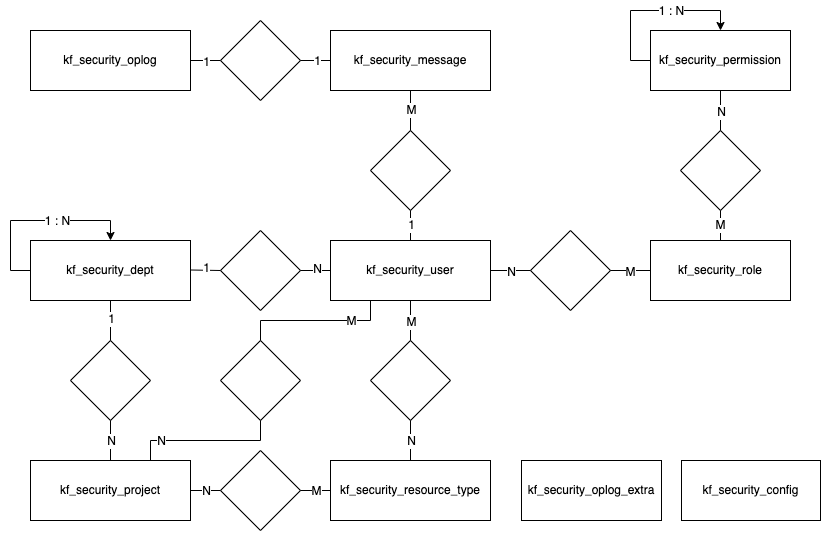

The diagram above was exported from draw.io. Its source (the exported page's mxGraphModel, read from the mxfile embedded in the PNG):
<mxGraphModel dx="1306" dy="758" grid="1" gridSize="10" guides="1" tooltips="1" connect="1" arrows="1" fold="1" page="1" pageScale="1" pageWidth="827" pageHeight="1169" math="0" shadow="0">
  <root>
    <mxCell id="0" />
    <mxCell id="1" parent="0" />
    <mxCell id="bxehNgi__RepGGcYddad-1" value="" style="rounded=0;whiteSpace=wrap;html=1;strokeColor=none;" vertex="1" parent="1">
      <mxGeometry x="720" y="290" width="820" height="540" as="geometry" />
    </mxCell>
    <mxCell id="bxehNgi__RepGGcYddad-2" value="" style="edgeStyle=orthogonalEdgeStyle;rounded=0;orthogonalLoop=1;jettySize=auto;html=1;fontColor=#000000;entryX=0.5;entryY=0;entryDx=0;entryDy=0;exitX=0;exitY=0.5;exitDx=0;exitDy=0;" edge="1" parent="1" source="bxehNgi__RepGGcYddad-4" target="bxehNgi__RepGGcYddad-4">
      <mxGeometry relative="1" as="geometry">
        <mxPoint x="820" y="480" as="targetPoint" />
        <Array as="points">
          <mxPoint x="730" y="560" />
          <mxPoint x="730" y="510" />
          <mxPoint x="830" y="510" />
        </Array>
      </mxGeometry>
    </mxCell>
    <mxCell id="bxehNgi__RepGGcYddad-3" value="1 : N" style="edgeLabel;html=1;align=center;verticalAlign=middle;resizable=0;points=[];fontColor=#000000;" vertex="1" connectable="0" parent="bxehNgi__RepGGcYddad-2">
      <mxGeometry x="0.2235" y="-1" relative="1" as="geometry">
        <mxPoint y="-1" as="offset" />
      </mxGeometry>
    </mxCell>
    <mxCell id="bxehNgi__RepGGcYddad-4" value="kf_security_dept" style="rounded=0;whiteSpace=wrap;html=1;" vertex="1" parent="1">
      <mxGeometry x="750" y="530" width="160" height="60" as="geometry" />
    </mxCell>
    <mxCell id="bxehNgi__RepGGcYddad-5" value="kf_security_user" style="rounded=0;whiteSpace=wrap;html=1;labelBackgroundColor=none;fontColor=#000000;" vertex="1" parent="1">
      <mxGeometry x="1050" y="530" width="160" height="60" as="geometry" />
    </mxCell>
    <mxCell id="bxehNgi__RepGGcYddad-6" value="" style="rhombus;whiteSpace=wrap;html=1;labelBackgroundColor=none;fontColor=#000000;" vertex="1" parent="1">
      <mxGeometry x="940" y="520" width="80" height="80" as="geometry" />
    </mxCell>
    <mxCell id="bxehNgi__RepGGcYddad-7" value="" style="endArrow=none;html=1;rounded=0;fontColor=#000000;exitX=1;exitY=0.5;exitDx=0;exitDy=0;" edge="1" parent="1">
      <mxGeometry width="50" height="50" relative="1" as="geometry">
        <mxPoint x="910" y="559.5" as="sourcePoint" />
        <mxPoint x="940" y="560" as="targetPoint" />
      </mxGeometry>
    </mxCell>
    <mxCell id="bxehNgi__RepGGcYddad-8" value="1" style="edgeLabel;html=1;align=center;verticalAlign=middle;resizable=0;points=[];fontColor=#000000;" vertex="1" connectable="0" parent="bxehNgi__RepGGcYddad-7">
      <mxGeometry y="3" relative="1" as="geometry">
        <mxPoint y="1" as="offset" />
      </mxGeometry>
    </mxCell>
    <mxCell id="bxehNgi__RepGGcYddad-9" value="" style="endArrow=none;html=1;rounded=0;entryX=0;entryY=0.5;entryDx=0;entryDy=0;" edge="1" parent="1" target="bxehNgi__RepGGcYddad-5">
      <mxGeometry width="50" height="50" relative="1" as="geometry">
        <mxPoint x="1020" y="560" as="sourcePoint" />
        <mxPoint x="1070" y="510" as="targetPoint" />
      </mxGeometry>
    </mxCell>
    <mxCell id="bxehNgi__RepGGcYddad-10" value="N" style="edgeLabel;html=1;align=center;verticalAlign=middle;resizable=0;points=[];" vertex="1" connectable="0" parent="bxehNgi__RepGGcYddad-9">
      <mxGeometry x="0.0667" y="3" relative="1" as="geometry">
        <mxPoint y="1" as="offset" />
      </mxGeometry>
    </mxCell>
    <mxCell id="bxehNgi__RepGGcYddad-11" value="kf_security_project" style="rounded=0;whiteSpace=wrap;html=1;labelBackgroundColor=none;fontColor=#000000;" vertex="1" parent="1">
      <mxGeometry x="750" y="750" width="160" height="60" as="geometry" />
    </mxCell>
    <mxCell id="bxehNgi__RepGGcYddad-12" value="" style="rhombus;whiteSpace=wrap;html=1;labelBackgroundColor=none;fontColor=#000000;" vertex="1" parent="1">
      <mxGeometry x="790" y="630" width="80" height="80" as="geometry" />
    </mxCell>
    <mxCell id="bxehNgi__RepGGcYddad-13" value="" style="endArrow=none;html=1;rounded=0;exitX=0.5;exitY=0;exitDx=0;exitDy=0;" edge="1" parent="1" source="bxehNgi__RepGGcYddad-12">
      <mxGeometry width="50" height="50" relative="1" as="geometry">
        <mxPoint x="780" y="640" as="sourcePoint" />
        <mxPoint x="830" y="590" as="targetPoint" />
      </mxGeometry>
    </mxCell>
    <mxCell id="bxehNgi__RepGGcYddad-14" value="1" style="edgeLabel;html=1;align=center;verticalAlign=middle;resizable=0;points=[];" vertex="1" connectable="0" parent="bxehNgi__RepGGcYddad-13">
      <mxGeometry x="0.125" y="-1" relative="1" as="geometry">
        <mxPoint x="-1" y="1" as="offset" />
      </mxGeometry>
    </mxCell>
    <mxCell id="bxehNgi__RepGGcYddad-15" value="" style="endArrow=none;html=1;rounded=0;" edge="1" parent="1" source="bxehNgi__RepGGcYddad-11">
      <mxGeometry width="50" height="50" relative="1" as="geometry">
        <mxPoint x="780" y="760" as="sourcePoint" />
        <mxPoint x="830" y="710" as="targetPoint" />
      </mxGeometry>
    </mxCell>
    <mxCell id="bxehNgi__RepGGcYddad-16" value="N" style="edgeLabel;html=1;align=center;verticalAlign=middle;resizable=0;points=[];" vertex="1" connectable="0" parent="bxehNgi__RepGGcYddad-15">
      <mxGeometry x="0.225" y="-1" relative="1" as="geometry">
        <mxPoint x="-1" y="5" as="offset" />
      </mxGeometry>
    </mxCell>
    <mxCell id="bxehNgi__RepGGcYddad-17" value="kf_security_role" style="rounded=0;whiteSpace=wrap;html=1;labelBackgroundColor=none;fontColor=#000000;" vertex="1" parent="1">
      <mxGeometry x="1370" y="530" width="140" height="60" as="geometry" />
    </mxCell>
    <mxCell id="bxehNgi__RepGGcYddad-18" value="" style="rhombus;whiteSpace=wrap;html=1;labelBackgroundColor=none;fontColor=#000000;" vertex="1" parent="1">
      <mxGeometry x="1250" y="520" width="80" height="80" as="geometry" />
    </mxCell>
    <mxCell id="bxehNgi__RepGGcYddad-19" value="" style="endArrow=none;html=1;rounded=0;entryX=0;entryY=0.5;entryDx=0;entryDy=0;" edge="1" parent="1" target="bxehNgi__RepGGcYddad-18">
      <mxGeometry width="50" height="50" relative="1" as="geometry">
        <mxPoint x="1210" y="560" as="sourcePoint" />
        <mxPoint x="1260" y="510" as="targetPoint" />
      </mxGeometry>
    </mxCell>
    <mxCell id="bxehNgi__RepGGcYddad-20" value="N" style="edgeLabel;html=1;align=center;verticalAlign=middle;resizable=0;points=[];" vertex="1" connectable="0" parent="bxehNgi__RepGGcYddad-19">
      <mxGeometry relative="1" as="geometry">
        <mxPoint y="1" as="offset" />
      </mxGeometry>
    </mxCell>
    <mxCell id="bxehNgi__RepGGcYddad-21" value="" style="endArrow=none;html=1;rounded=0;entryX=0;entryY=0.5;entryDx=0;entryDy=0;" edge="1" parent="1" target="bxehNgi__RepGGcYddad-17">
      <mxGeometry width="50" height="50" relative="1" as="geometry">
        <mxPoint x="1330" y="560" as="sourcePoint" />
        <mxPoint x="1380" y="510" as="targetPoint" />
      </mxGeometry>
    </mxCell>
    <mxCell id="bxehNgi__RepGGcYddad-22" value="M" style="edgeLabel;html=1;align=center;verticalAlign=middle;resizable=0;points=[];" vertex="1" connectable="0" parent="bxehNgi__RepGGcYddad-21">
      <mxGeometry x="-0.05" relative="1" as="geometry">
        <mxPoint y="1" as="offset" />
      </mxGeometry>
    </mxCell>
    <mxCell id="bxehNgi__RepGGcYddad-23" value="kf_security_permission" style="rounded=0;whiteSpace=wrap;html=1;labelBackgroundColor=none;fontColor=#000000;" vertex="1" parent="1">
      <mxGeometry x="1370" y="320" width="140" height="60" as="geometry" />
    </mxCell>
    <mxCell id="bxehNgi__RepGGcYddad-24" value="" style="edgeStyle=orthogonalEdgeStyle;rounded=0;orthogonalLoop=1;jettySize=auto;html=1;fontColor=#000000;exitX=0;exitY=0.5;exitDx=0;exitDy=0;" edge="1" parent="1">
      <mxGeometry relative="1" as="geometry">
        <mxPoint x="1370" y="350" as="sourcePoint" />
        <mxPoint x="1440" y="320" as="targetPoint" />
        <Array as="points">
          <mxPoint x="1350" y="350" />
          <mxPoint x="1350" y="300" />
          <mxPoint x="1440" y="300" />
          <mxPoint x="1440" y="320" />
        </Array>
      </mxGeometry>
    </mxCell>
    <mxCell id="bxehNgi__RepGGcYddad-25" value="1 : N" style="edgeLabel;html=1;align=center;verticalAlign=middle;resizable=0;points=[];fontColor=#000000;" vertex="1" connectable="0" parent="bxehNgi__RepGGcYddad-24">
      <mxGeometry x="0.2235" y="-1" relative="1" as="geometry">
        <mxPoint y="-1" as="offset" />
      </mxGeometry>
    </mxCell>
    <mxCell id="bxehNgi__RepGGcYddad-26" value="" style="rhombus;whiteSpace=wrap;html=1;labelBackgroundColor=none;fontColor=#000000;" vertex="1" parent="1">
      <mxGeometry x="1400" y="420" width="80" height="80" as="geometry" />
    </mxCell>
    <mxCell id="bxehNgi__RepGGcYddad-27" value="" style="endArrow=none;html=1;rounded=0;exitX=0.5;exitY=0;exitDx=0;exitDy=0;" edge="1" parent="1" source="bxehNgi__RepGGcYddad-26">
      <mxGeometry width="50" height="50" relative="1" as="geometry">
        <mxPoint x="1390" y="400" as="sourcePoint" />
        <mxPoint x="1440" y="380" as="targetPoint" />
      </mxGeometry>
    </mxCell>
    <mxCell id="bxehNgi__RepGGcYddad-28" value="N" style="edgeLabel;html=1;align=center;verticalAlign=middle;resizable=0;points=[];" vertex="1" connectable="0" parent="bxehNgi__RepGGcYddad-27">
      <mxGeometry x="-0.02" y="-1" relative="1" as="geometry">
        <mxPoint x="-1" y="1" as="offset" />
      </mxGeometry>
    </mxCell>
    <mxCell id="bxehNgi__RepGGcYddad-29" value="M" style="endArrow=none;html=1;rounded=0;" edge="1" parent="1" target="bxehNgi__RepGGcYddad-17">
      <mxGeometry width="50" height="50" relative="1" as="geometry">
        <mxPoint x="1440" y="500" as="sourcePoint" />
        <mxPoint x="1490" y="420" as="targetPoint" />
      </mxGeometry>
    </mxCell>
    <mxCell id="bxehNgi__RepGGcYddad-30" value="kf_security_resource_type" style="rounded=0;whiteSpace=wrap;html=1;labelBackgroundColor=none;fontColor=#000000;" vertex="1" parent="1">
      <mxGeometry x="1050" y="750" width="160" height="60" as="geometry" />
    </mxCell>
    <mxCell id="bxehNgi__RepGGcYddad-31" value="" style="rhombus;whiteSpace=wrap;html=1;labelBackgroundColor=none;fontColor=#000000;" vertex="1" parent="1">
      <mxGeometry x="1090" y="630" width="80" height="80" as="geometry" />
    </mxCell>
    <mxCell id="bxehNgi__RepGGcYddad-32" value="" style="endArrow=none;html=1;rounded=0;" edge="1" parent="1" source="bxehNgi__RepGGcYddad-31">
      <mxGeometry width="50" height="50" relative="1" as="geometry">
        <mxPoint x="1080" y="640" as="sourcePoint" />
        <mxPoint x="1130" y="590" as="targetPoint" />
      </mxGeometry>
    </mxCell>
    <mxCell id="bxehNgi__RepGGcYddad-33" value="M" style="edgeLabel;html=1;align=center;verticalAlign=middle;resizable=0;points=[];" vertex="1" connectable="0" parent="bxehNgi__RepGGcYddad-32">
      <mxGeometry x="-0.025" relative="1" as="geometry">
        <mxPoint y="1" as="offset" />
      </mxGeometry>
    </mxCell>
    <mxCell id="bxehNgi__RepGGcYddad-34" value="" style="endArrow=none;html=1;rounded=0;entryX=0.5;entryY=0;entryDx=0;entryDy=0;" edge="1" parent="1" target="bxehNgi__RepGGcYddad-30">
      <mxGeometry width="50" height="50" relative="1" as="geometry">
        <mxPoint x="1130" y="710" as="sourcePoint" />
        <mxPoint x="1180" y="660" as="targetPoint" />
      </mxGeometry>
    </mxCell>
    <mxCell id="bxehNgi__RepGGcYddad-35" value="N" style="edgeLabel;html=1;align=center;verticalAlign=middle;resizable=0;points=[];" vertex="1" connectable="0" parent="bxehNgi__RepGGcYddad-34">
      <mxGeometry x="-0.075" y="1" relative="1" as="geometry">
        <mxPoint x="-1" y="1" as="offset" />
      </mxGeometry>
    </mxCell>
    <mxCell id="bxehNgi__RepGGcYddad-36" value="kf_security_message" style="rounded=0;whiteSpace=wrap;html=1;" vertex="1" parent="1">
      <mxGeometry x="1050" y="320" width="160" height="60" as="geometry" />
    </mxCell>
    <mxCell id="bxehNgi__RepGGcYddad-37" value="" style="rhombus;whiteSpace=wrap;html=1;labelBackgroundColor=none;fontColor=#000000;" vertex="1" parent="1">
      <mxGeometry x="1090" y="420" width="80" height="80" as="geometry" />
    </mxCell>
    <mxCell id="bxehNgi__RepGGcYddad-38" value="" style="endArrow=none;html=1;rounded=0;exitX=0.5;exitY=0;exitDx=0;exitDy=0;" edge="1" parent="1" source="bxehNgi__RepGGcYddad-37">
      <mxGeometry width="50" height="50" relative="1" as="geometry">
        <mxPoint x="1080" y="400" as="sourcePoint" />
        <mxPoint x="1130" y="380" as="targetPoint" />
      </mxGeometry>
    </mxCell>
    <mxCell id="bxehNgi__RepGGcYddad-39" value="M" style="edgeLabel;html=1;align=center;verticalAlign=middle;resizable=0;points=[];" vertex="1" connectable="0" parent="bxehNgi__RepGGcYddad-38">
      <mxGeometry x="0.1" y="-3" relative="1" as="geometry">
        <mxPoint x="-3" y="1" as="offset" />
      </mxGeometry>
    </mxCell>
    <mxCell id="bxehNgi__RepGGcYddad-40" value="" style="endArrow=none;html=1;rounded=0;exitX=0.5;exitY=0;exitDx=0;exitDy=0;entryX=0.5;entryY=1;entryDx=0;entryDy=0;" edge="1" parent="1" source="bxehNgi__RepGGcYddad-5" target="bxehNgi__RepGGcYddad-37">
      <mxGeometry width="50" height="50" relative="1" as="geometry">
        <mxPoint x="1090" y="520" as="sourcePoint" />
        <mxPoint x="1140" y="470" as="targetPoint" />
      </mxGeometry>
    </mxCell>
    <mxCell id="bxehNgi__RepGGcYddad-41" value="1" style="edgeLabel;html=1;align=center;verticalAlign=middle;resizable=0;points=[];" vertex="1" connectable="0" parent="bxehNgi__RepGGcYddad-40">
      <mxGeometry x="0.1" y="-1" relative="1" as="geometry">
        <mxPoint x="-1" y="1" as="offset" />
      </mxGeometry>
    </mxCell>
    <mxCell id="bxehNgi__RepGGcYddad-42" value="kf_security_oplog" style="rounded=0;whiteSpace=wrap;html=1;labelBackgroundColor=none;fontColor=#000000;" vertex="1" parent="1">
      <mxGeometry x="750" y="320" width="160" height="60" as="geometry" />
    </mxCell>
    <mxCell id="bxehNgi__RepGGcYddad-43" value="" style="rhombus;whiteSpace=wrap;html=1;labelBackgroundColor=none;fontColor=#000000;" vertex="1" parent="1">
      <mxGeometry x="940" y="310" width="80" height="80" as="geometry" />
    </mxCell>
    <mxCell id="bxehNgi__RepGGcYddad-44" value="" style="endArrow=none;html=1;rounded=0;entryX=0;entryY=0.5;entryDx=0;entryDy=0;exitX=1;exitY=0.5;exitDx=0;exitDy=0;" edge="1" parent="1" source="bxehNgi__RepGGcYddad-42" target="bxehNgi__RepGGcYddad-43">
      <mxGeometry width="50" height="50" relative="1" as="geometry">
        <mxPoint x="910" y="320" as="sourcePoint" />
        <mxPoint x="960" y="270" as="targetPoint" />
      </mxGeometry>
    </mxCell>
    <mxCell id="bxehNgi__RepGGcYddad-45" value="1" style="edgeLabel;html=1;align=center;verticalAlign=middle;resizable=0;points=[];" vertex="1" connectable="0" parent="bxehNgi__RepGGcYddad-44">
      <mxGeometry relative="1" as="geometry">
        <mxPoint y="1" as="offset" />
      </mxGeometry>
    </mxCell>
    <mxCell id="bxehNgi__RepGGcYddad-46" value="" style="endArrow=none;html=1;rounded=0;entryX=0;entryY=0.5;entryDx=0;entryDy=0;exitX=1;exitY=0.5;exitDx=0;exitDy=0;" edge="1" parent="1" source="bxehNgi__RepGGcYddad-43" target="bxehNgi__RepGGcYddad-36">
      <mxGeometry width="50" height="50" relative="1" as="geometry">
        <mxPoint x="1020" y="320" as="sourcePoint" />
        <mxPoint x="1070" y="270" as="targetPoint" />
      </mxGeometry>
    </mxCell>
    <mxCell id="bxehNgi__RepGGcYddad-47" value="1" style="edgeLabel;html=1;align=center;verticalAlign=middle;resizable=0;points=[];" vertex="1" connectable="0" parent="bxehNgi__RepGGcYddad-46">
      <mxGeometry x="0.0667" y="1" relative="1" as="geometry">
        <mxPoint y="1" as="offset" />
      </mxGeometry>
    </mxCell>
    <mxCell id="bxehNgi__RepGGcYddad-48" value="" style="rhombus;whiteSpace=wrap;html=1;labelBackgroundColor=none;fontColor=#000000;" vertex="1" parent="1">
      <mxGeometry x="940" y="630" width="80" height="80" as="geometry" />
    </mxCell>
    <mxCell id="bxehNgi__RepGGcYddad-49" value="" style="endArrow=none;html=1;rounded=0;entryX=0.5;entryY=1;entryDx=0;entryDy=0;exitX=0.75;exitY=0;exitDx=0;exitDy=0;" edge="1" parent="1" source="bxehNgi__RepGGcYddad-11" target="bxehNgi__RepGGcYddad-48">
      <mxGeometry width="50" height="50" relative="1" as="geometry">
        <mxPoint x="910" y="780" as="sourcePoint" />
        <mxPoint x="960" y="730" as="targetPoint" />
        <Array as="points">
          <mxPoint x="870" y="730" />
          <mxPoint x="980" y="730" />
        </Array>
      </mxGeometry>
    </mxCell>
    <mxCell id="bxehNgi__RepGGcYddad-50" value="N" style="edgeLabel;html=1;align=center;verticalAlign=middle;resizable=0;points=[];" vertex="1" connectable="0" parent="bxehNgi__RepGGcYddad-49">
      <mxGeometry x="0.1408" y="-1" relative="1" as="geometry">
        <mxPoint x="-56" y="-1" as="offset" />
      </mxGeometry>
    </mxCell>
    <mxCell id="bxehNgi__RepGGcYddad-51" value="" style="endArrow=none;html=1;rounded=0;exitX=0.5;exitY=0;exitDx=0;exitDy=0;" edge="1" parent="1" source="bxehNgi__RepGGcYddad-48">
      <mxGeometry width="50" height="50" relative="1" as="geometry">
        <mxPoint x="1040" y="640" as="sourcePoint" />
        <mxPoint x="1090" y="590" as="targetPoint" />
        <Array as="points">
          <mxPoint x="980" y="610" />
          <mxPoint x="1090" y="610" />
        </Array>
      </mxGeometry>
    </mxCell>
    <mxCell id="bxehNgi__RepGGcYddad-52" value="M" style="edgeLabel;html=1;align=center;verticalAlign=middle;resizable=0;points=[];" vertex="1" connectable="0" parent="bxehNgi__RepGGcYddad-51">
      <mxGeometry x="-0.1398" relative="1" as="geometry">
        <mxPoint x="45" as="offset" />
      </mxGeometry>
    </mxCell>
    <mxCell id="bxehNgi__RepGGcYddad-53" value="kf_security_oplog_extra" style="rounded=0;whiteSpace=wrap;html=1;labelBackgroundColor=none;fontColor=#000000;" vertex="1" parent="1">
      <mxGeometry x="1241" y="750" width="140" height="60" as="geometry" />
    </mxCell>
    <mxCell id="bxehNgi__RepGGcYddad-54" value="kf_security_config" style="rounded=0;whiteSpace=wrap;html=1;labelBackgroundColor=none;fontColor=#000000;" vertex="1" parent="1">
      <mxGeometry x="1401" y="750" width="139" height="60" as="geometry" />
    </mxCell>
    <mxCell id="bxehNgi__RepGGcYddad-55" value="" style="rhombus;whiteSpace=wrap;html=1;labelBackgroundColor=none;fontColor=#000000;" vertex="1" parent="1">
      <mxGeometry x="940" y="740" width="80" height="80" as="geometry" />
    </mxCell>
    <mxCell id="bxehNgi__RepGGcYddad-56" value="" style="endArrow=none;html=1;rounded=0;entryX=0;entryY=0.5;entryDx=0;entryDy=0;" edge="1" parent="1" target="bxehNgi__RepGGcYddad-55">
      <mxGeometry width="50" height="50" relative="1" as="geometry">
        <mxPoint x="910" y="780" as="sourcePoint" />
        <mxPoint x="960" y="730" as="targetPoint" />
      </mxGeometry>
    </mxCell>
    <mxCell id="bxehNgi__RepGGcYddad-57" value="N" style="edgeLabel;html=1;align=center;verticalAlign=middle;resizable=0;points=[];" vertex="1" connectable="0" parent="bxehNgi__RepGGcYddad-56">
      <mxGeometry y="1" relative="1" as="geometry">
        <mxPoint y="1" as="offset" />
      </mxGeometry>
    </mxCell>
    <mxCell id="bxehNgi__RepGGcYddad-58" value="" style="endArrow=none;html=1;rounded=0;exitX=1;exitY=0.5;exitDx=0;exitDy=0;" edge="1" parent="1" source="bxehNgi__RepGGcYddad-55">
      <mxGeometry width="50" height="50" relative="1" as="geometry">
        <mxPoint x="1000" y="830" as="sourcePoint" />
        <mxPoint x="1050" y="780" as="targetPoint" />
      </mxGeometry>
    </mxCell>
    <mxCell id="bxehNgi__RepGGcYddad-59" value="M" style="edgeLabel;html=1;align=center;verticalAlign=middle;resizable=0;points=[];" vertex="1" connectable="0" parent="bxehNgi__RepGGcYddad-58">
      <mxGeometry relative="1" as="geometry">
        <mxPoint as="offset" />
      </mxGeometry>
    </mxCell>
  </root>
</mxGraphModel>